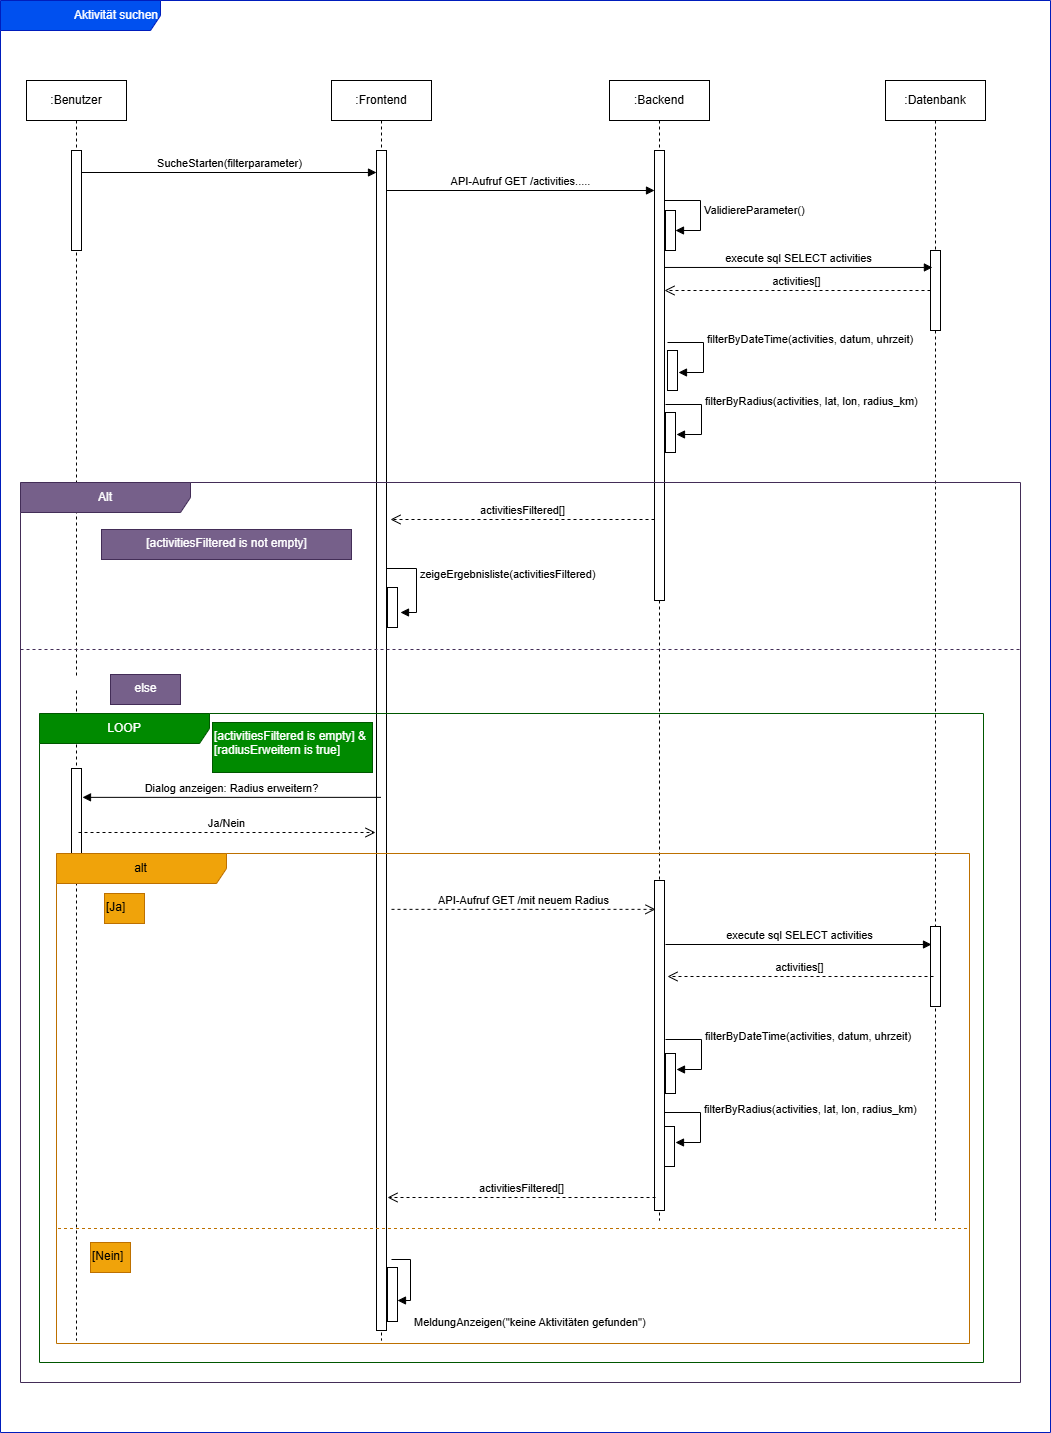

The diagram above was exported from draw.io. Its source (the exported page's mxGraphModel, read from the mxfile embedded in the PNG):
<mxGraphModel dx="1790" dy="994" grid="1" gridSize="10" guides="1" tooltips="1" connect="1" arrows="1" fold="1" page="1" pageScale="1" pageWidth="1100" pageHeight="850" math="0" shadow="0">
  <root>
    <mxCell id="0" />
    <mxCell id="1" parent="0" />
    <mxCell id="F9WTqbJKwwFNESCuxnbq-1" parent="1" style="shape=umlFrame;whiteSpace=wrap;html=1;pointerEvents=0;recursiveResize=0;container=1;collapsible=0;width=160;align=right;fillColor=#0050ef;fontColor=#ffffff;strokeColor=#001DBC;" value="Aktivität suchen" vertex="1">
      <mxGeometry height="1432" width="1050" x="10" y="8" as="geometry" />
    </mxCell>
    <mxCell id="F9WTqbJKwwFNESCuxnbq-2" parent="F9WTqbJKwwFNESCuxnbq-1" style="shape=umlLifeline;perimeter=lifelinePerimeter;whiteSpace=wrap;html=1;container=1;dropTarget=0;collapsible=0;recursiveResize=0;outlineConnect=0;portConstraint=eastwest;newEdgeStyle={&quot;curved&quot;:0,&quot;rounded&quot;:0};" value=":Benutzer" vertex="1">
      <mxGeometry height="1260" width="100" x="26" y="80" as="geometry" />
    </mxCell>
    <mxCell id="F9WTqbJKwwFNESCuxnbq-3" parent="F9WTqbJKwwFNESCuxnbq-2" style="html=1;points=[[0,0,0,0,5],[0,1,0,0,-5],[1,0,0,0,5],[1,1,0,0,-5]];perimeter=orthogonalPerimeter;outlineConnect=0;targetShapes=umlLifeline;portConstraint=eastwest;newEdgeStyle={&quot;curved&quot;:0,&quot;rounded&quot;:0};" value="" vertex="1">
      <mxGeometry height="100" width="10" x="45" y="70" as="geometry" />
    </mxCell>
    <mxCell id="F9WTqbJKwwFNESCuxnbq-59" parent="F9WTqbJKwwFNESCuxnbq-2" style="html=1;points=[[0,0,0,0,5],[0,1,0,0,-5],[1,0,0,0,5],[1,1,0,0,-5]];perimeter=orthogonalPerimeter;outlineConnect=0;targetShapes=umlLifeline;portConstraint=eastwest;newEdgeStyle={&quot;curved&quot;:0,&quot;rounded&quot;:0};" value="" vertex="1">
      <mxGeometry height="112" width="10" x="45" y="688" as="geometry" />
    </mxCell>
    <mxCell id="F9WTqbJKwwFNESCuxnbq-4" parent="F9WTqbJKwwFNESCuxnbq-1" style="shape=umlLifeline;perimeter=lifelinePerimeter;whiteSpace=wrap;html=1;container=1;dropTarget=0;collapsible=0;recursiveResize=0;outlineConnect=0;portConstraint=eastwest;newEdgeStyle={&quot;curved&quot;:0,&quot;rounded&quot;:0};" value=":Frontend" vertex="1">
      <mxGeometry height="1260" width="100" x="331" y="80" as="geometry" />
    </mxCell>
    <mxCell id="F9WTqbJKwwFNESCuxnbq-5" parent="F9WTqbJKwwFNESCuxnbq-4" style="html=1;points=[[0,0,0,0,5],[0,1,0,0,-5],[1,0,0,0,5],[1,1,0,0,-5]];perimeter=orthogonalPerimeter;outlineConnect=0;targetShapes=umlLifeline;portConstraint=eastwest;newEdgeStyle={&quot;curved&quot;:0,&quot;rounded&quot;:0};" value="" vertex="1">
      <mxGeometry height="1180" width="10" x="45" y="70" as="geometry" />
    </mxCell>
    <mxCell id="F9WTqbJKwwFNESCuxnbq-9" parent="F9WTqbJKwwFNESCuxnbq-1" style="shape=umlLifeline;perimeter=lifelinePerimeter;whiteSpace=wrap;html=1;container=1;dropTarget=0;collapsible=0;recursiveResize=0;outlineConnect=0;portConstraint=eastwest;newEdgeStyle={&quot;curved&quot;:0,&quot;rounded&quot;:0};" value=":Backend" vertex="1">
      <mxGeometry height="1140" width="100" x="609" y="80" as="geometry" />
    </mxCell>
    <mxCell id="F9WTqbJKwwFNESCuxnbq-10" parent="F9WTqbJKwwFNESCuxnbq-9" style="html=1;points=[[0,0,0,0,5],[0,1,0,0,-5],[1,0,0,0,5],[1,1,0,0,-5]];perimeter=orthogonalPerimeter;outlineConnect=0;targetShapes=umlLifeline;portConstraint=eastwest;newEdgeStyle={&quot;curved&quot;:0,&quot;rounded&quot;:0};" value="" vertex="1">
      <mxGeometry height="450" width="10" x="45" y="70" as="geometry" />
    </mxCell>
    <mxCell id="F9WTqbJKwwFNESCuxnbq-11" parent="F9WTqbJKwwFNESCuxnbq-9" style="html=1;points=[[0,0,0,0,5],[0,1,0,0,-5],[1,0,0,0,5],[1,1,0,0,-5]];perimeter=orthogonalPerimeter;outlineConnect=0;targetShapes=umlLifeline;portConstraint=eastwest;newEdgeStyle={&quot;curved&quot;:0,&quot;rounded&quot;:0};" value="" vertex="1">
      <mxGeometry height="40" width="10" x="56" y="130" as="geometry" />
    </mxCell>
    <mxCell id="F9WTqbJKwwFNESCuxnbq-12" edge="1" parent="F9WTqbJKwwFNESCuxnbq-9" source="F9WTqbJKwwFNESCuxnbq-10" style="html=1;align=left;spacingLeft=2;endArrow=block;rounded=0;edgeStyle=orthogonalEdgeStyle;curved=0;rounded=0;" target="F9WTqbJKwwFNESCuxnbq-11" value="ValidiereParameter()">
      <mxGeometry relative="1" as="geometry">
        <Array as="points">
          <mxPoint x="91" y="120" />
          <mxPoint x="91" y="150" />
        </Array>
        <mxPoint x="61" y="110" as="sourcePoint" />
      </mxGeometry>
    </mxCell>
    <mxCell id="F9WTqbJKwwFNESCuxnbq-95" parent="F9WTqbJKwwFNESCuxnbq-9" style="html=1;points=[[0,0,0,0,5],[0,1,0,0,-5],[1,0,0,0,5],[1,1,0,0,-5]];perimeter=orthogonalPerimeter;outlineConnect=0;targetShapes=umlLifeline;portConstraint=eastwest;newEdgeStyle={&quot;curved&quot;:0,&quot;rounded&quot;:0};" value="" vertex="1">
      <mxGeometry height="330" width="10" x="45" y="800" as="geometry" />
    </mxCell>
    <mxCell id="F9WTqbJKwwFNESCuxnbq-13" parent="F9WTqbJKwwFNESCuxnbq-1" style="shape=umlLifeline;perimeter=lifelinePerimeter;whiteSpace=wrap;html=1;container=1;dropTarget=0;collapsible=0;recursiveResize=0;outlineConnect=0;portConstraint=eastwest;newEdgeStyle={&quot;curved&quot;:0,&quot;rounded&quot;:0};" value=":Datenbank" vertex="1">
      <mxGeometry height="1140" width="100" x="885" y="80" as="geometry" />
    </mxCell>
    <mxCell id="F9WTqbJKwwFNESCuxnbq-14" parent="F9WTqbJKwwFNESCuxnbq-13" style="html=1;points=[[0,0,0,0,5],[0,1,0,0,-5],[1,0,0,0,5],[1,1,0,0,-5]];perimeter=orthogonalPerimeter;outlineConnect=0;targetShapes=umlLifeline;portConstraint=eastwest;newEdgeStyle={&quot;curved&quot;:0,&quot;rounded&quot;:0};" value="" vertex="1">
      <mxGeometry height="80" width="10" x="45" y="170" as="geometry" />
    </mxCell>
    <mxCell id="F9WTqbJKwwFNESCuxnbq-75" parent="F9WTqbJKwwFNESCuxnbq-13" style="html=1;points=[[0,0,0,0,5],[0,1,0,0,-5],[1,0,0,0,5],[1,1,0,0,-5]];perimeter=orthogonalPerimeter;outlineConnect=0;targetShapes=umlLifeline;portConstraint=eastwest;newEdgeStyle={&quot;curved&quot;:0,&quot;rounded&quot;:0};" value="" vertex="1">
      <mxGeometry height="80" width="10" x="45" y="846" as="geometry" />
    </mxCell>
    <mxCell id="F9WTqbJKwwFNESCuxnbq-15" edge="1" parent="F9WTqbJKwwFNESCuxnbq-1" style="html=1;verticalAlign=bottom;endArrow=block;curved=0;rounded=0;" value="SucheStarten(filterparameter)">
      <mxGeometry relative="1" width="80" x="0.0019" as="geometry">
        <mxPoint as="offset" />
        <mxPoint x="81" y="172" as="sourcePoint" />
        <mxPoint x="376" y="172" as="targetPoint" />
      </mxGeometry>
    </mxCell>
    <mxCell id="F9WTqbJKwwFNESCuxnbq-16" edge="1" parent="F9WTqbJKwwFNESCuxnbq-1" style="html=1;verticalAlign=bottom;endArrow=block;curved=0;rounded=0;" value="API-Aufruf&amp;nbsp;GET /activities.....">
      <mxGeometry relative="1" width="80" as="geometry">
        <mxPoint x="386" y="190" as="sourcePoint" />
        <mxPoint x="654" y="190" as="targetPoint" />
      </mxGeometry>
    </mxCell>
    <mxCell id="F9WTqbJKwwFNESCuxnbq-17" edge="1" parent="F9WTqbJKwwFNESCuxnbq-1" source="F9WTqbJKwwFNESCuxnbq-10" style="html=1;verticalAlign=bottom;endArrow=block;curved=0;rounded=0;entryX=0.191;entryY=0.212;entryDx=0;entryDy=0;entryPerimeter=0;" target="F9WTqbJKwwFNESCuxnbq-14" value="execute sql SELECT activities">
      <mxGeometry relative="1" width="80" as="geometry">
        <mxPoint x="670" y="270" as="sourcePoint" />
        <mxPoint x="907" y="270" as="targetPoint" />
      </mxGeometry>
    </mxCell>
    <mxCell id="F9WTqbJKwwFNESCuxnbq-18" edge="1" parent="F9WTqbJKwwFNESCuxnbq-1" source="F9WTqbJKwwFNESCuxnbq-14" style="html=1;verticalAlign=bottom;endArrow=open;dashed=1;endSize=8;curved=0;rounded=0;" target="F9WTqbJKwwFNESCuxnbq-10" value="activities[]">
      <mxGeometry relative="1" as="geometry">
        <mxPoint x="907" y="301" as="sourcePoint" />
        <mxPoint x="670" y="301" as="targetPoint" />
      </mxGeometry>
    </mxCell>
    <mxCell id="F9WTqbJKwwFNESCuxnbq-19" parent="F9WTqbJKwwFNESCuxnbq-1" style="shape=umlFrame;whiteSpace=wrap;html=1;pointerEvents=0;recursiveResize=0;container=1;collapsible=0;width=170;fillColor=#76608a;fontColor=#ffffff;strokeColor=#432D57;" value="Alt" vertex="1">
      <mxGeometry height="900" width="1000" x="20" y="482" as="geometry" />
    </mxCell>
    <mxCell id="F9WTqbJKwwFNESCuxnbq-20" parent="F9WTqbJKwwFNESCuxnbq-19" style="text;html=1;fillColor=#76608a;fontColor=#ffffff;strokeColor=#432D57;align=center;" value="[activitiesFiltered is not empty]" vertex="1">
      <mxGeometry height="30" relative="1" width="250" as="geometry">
        <mxPoint x="81" y="47" as="offset" />
      </mxGeometry>
    </mxCell>
    <mxCell id="F9WTqbJKwwFNESCuxnbq-25" parent="F9WTqbJKwwFNESCuxnbq-19" style="html=1;points=[[0,0,0,0,5],[0,1,0,0,-5],[1,0,0,0,5],[1,1,0,0,-5]];perimeter=orthogonalPerimeter;outlineConnect=0;targetShapes=umlLifeline;portConstraint=eastwest;newEdgeStyle={&quot;curved&quot;:0,&quot;rounded&quot;:0};" value="" vertex="1">
      <mxGeometry height="40" width="10" x="367" y="105" as="geometry" />
    </mxCell>
    <mxCell id="F9WTqbJKwwFNESCuxnbq-26" edge="1" parent="F9WTqbJKwwFNESCuxnbq-19" style="html=1;align=left;spacingLeft=2;endArrow=block;rounded=0;edgeStyle=orthogonalEdgeStyle;curved=0;rounded=0;" value="zeigeErgebnisliste(activitiesFiltered)">
      <mxGeometry relative="1" as="geometry">
        <Array as="points">
          <mxPoint x="366" y="86" />
          <mxPoint x="396" y="86" />
          <mxPoint x="396" y="130" />
        </Array>
        <mxPoint x="366" y="106" as="sourcePoint" />
        <mxPoint x="380" y="130" as="targetPoint" />
      </mxGeometry>
    </mxCell>
    <mxCell id="F9WTqbJKwwFNESCuxnbq-8" parent="F9WTqbJKwwFNESCuxnbq-19" style="html=1;points=[[0,0,0,0,5],[0,1,0,0,-5],[1,0,0,0,5],[1,1,0,0,-5]];perimeter=orthogonalPerimeter;outlineConnect=0;targetShapes=umlLifeline;portConstraint=eastwest;newEdgeStyle={&quot;curved&quot;:0,&quot;rounded&quot;:0};" value="" vertex="1">
      <mxGeometry height="54" width="10" x="367" y="785" as="geometry" />
    </mxCell>
    <mxCell id="F9WTqbJKwwFNESCuxnbq-27" edge="1" parent="F9WTqbJKwwFNESCuxnbq-19" style="html=1;verticalAlign=bottom;endArrow=block;curved=0;rounded=0;" value="Dialog anzeigen: Radius erweitern?">
      <mxGeometry relative="1" width="80" as="geometry">
        <mxPoint x="360.5000000000002" y="314.8600000000001" as="sourcePoint" />
        <mxPoint x="62" y="314.8599999999999" as="targetPoint" />
      </mxGeometry>
    </mxCell>
    <mxCell id="F9WTqbJKwwFNESCuxnbq-28" edge="1" parent="F9WTqbJKwwFNESCuxnbq-19" style="html=1;verticalAlign=bottom;endArrow=open;dashed=1;endSize=8;curved=0;rounded=0;exitX=1.4;exitY=0.935;exitDx=0;exitDy=0;exitPerimeter=0;" value="API-Aufruf&amp;nbsp;GET /mit neuem Radius">
      <mxGeometry relative="1" as="geometry">
        <mxPoint x="371" y="426.85" as="sourcePoint" />
        <mxPoint x="635" y="426.85" as="targetPoint" />
      </mxGeometry>
    </mxCell>
    <mxCell id="F9WTqbJKwwFNESCuxnbq-29" edge="1" parent="F9WTqbJKwwFNESCuxnbq-19" style="html=1;align=left;spacingLeft=2;endArrow=block;rounded=0;edgeStyle=orthogonalEdgeStyle;curved=0;rounded=0;" target="F9WTqbJKwwFNESCuxnbq-8" value="MeldungAnzeigen(&quot;keine Aktivitäten gefunden&quot;)">
      <mxGeometry relative="1" x="0.6438" y="22" as="geometry">
        <mxPoint as="offset" />
        <Array as="points">
          <mxPoint x="390" y="777" />
          <mxPoint x="390" y="818" />
        </Array>
        <mxPoint x="371" y="777" as="sourcePoint" />
        <mxPoint x="377" y="906.037037037037" as="targetPoint" />
      </mxGeometry>
    </mxCell>
    <mxCell id="F9WTqbJKwwFNESCuxnbq-36" parent="F9WTqbJKwwFNESCuxnbq-19" style="html=1;points=[[0,0,0,0,5],[0,1,0,0,-5],[1,0,0,0,5],[1,1,0,0,-5]];perimeter=orthogonalPerimeter;outlineConnect=0;targetShapes=umlLifeline;portConstraint=eastwest;newEdgeStyle={&quot;curved&quot;:0,&quot;rounded&quot;:0};" value="" vertex="1">
      <mxGeometry height="40" width="10" x="645" y="-70" as="geometry" />
    </mxCell>
    <mxCell id="F9WTqbJKwwFNESCuxnbq-37" edge="1" parent="F9WTqbJKwwFNESCuxnbq-19" style="html=1;align=left;spacingLeft=2;endArrow=block;rounded=0;edgeStyle=orthogonalEdgeStyle;curved=0;rounded=0;" value="filterByRadius(activities, lat, lon, radius_km)">
      <mxGeometry relative="1" x="-0.2088" y="-3" as="geometry">
        <mxPoint x="3" y="-3" as="offset" />
        <Array as="points">
          <mxPoint x="681" y="-78" />
          <mxPoint x="681" y="-48" />
        </Array>
        <mxPoint x="645" y="-78" as="sourcePoint" />
        <mxPoint x="656" y="-48" as="targetPoint" />
      </mxGeometry>
    </mxCell>
    <mxCell id="F9WTqbJKwwFNESCuxnbq-38" edge="1" parent="F9WTqbJKwwFNESCuxnbq-19" style="html=1;verticalAlign=bottom;endArrow=block;curved=0;rounded=0;" value="execute sql SELECT activities">
      <mxGeometry relative="1" width="80" as="geometry">
        <mxPoint x="645" y="462" as="sourcePoint" />
        <mxPoint x="911" y="462" as="targetPoint" />
      </mxGeometry>
    </mxCell>
    <mxCell id="F9WTqbJKwwFNESCuxnbq-39" edge="1" parent="F9WTqbJKwwFNESCuxnbq-19" style="html=1;verticalAlign=bottom;endArrow=open;dashed=1;endSize=8;curved=0;rounded=0;" value="activities[]">
      <mxGeometry relative="1" as="geometry">
        <mxPoint x="913" y="494" as="sourcePoint" />
        <mxPoint x="647" y="494" as="targetPoint" />
      </mxGeometry>
    </mxCell>
    <mxCell id="F9WTqbJKwwFNESCuxnbq-56" parent="F9WTqbJKwwFNESCuxnbq-19" style="text;html=1;fillColor=#76608a;fontColor=#ffffff;strokeColor=#432D57;align=center;" value="else" vertex="1">
      <mxGeometry height="30" width="70" x="90" y="192" as="geometry" />
    </mxCell>
    <mxCell id="F9WTqbJKwwFNESCuxnbq-60" parent="F9WTqbJKwwFNESCuxnbq-19" style="shape=umlFrame;whiteSpace=wrap;html=1;pointerEvents=0;recursiveResize=0;container=1;collapsible=0;width=170;fillColor=#008a00;fontColor=#ffffff;strokeColor=#005700;" value="LOOP" vertex="1">
      <mxGeometry height="649" width="944" x="19" y="231" as="geometry" />
    </mxCell>
    <mxCell id="F9WTqbJKwwFNESCuxnbq-61" parent="F9WTqbJKwwFNESCuxnbq-60" style="text;html=1;fillColor=#008a00;fontColor=#ffffff;strokeColor=#005700;" value="[activitiesFiltered is empty] &amp;amp;&amp;nbsp;&lt;div&gt;[radiusErweitern is true]&lt;/div&gt;" vertex="1">
      <mxGeometry height="50" relative="1" width="160" as="geometry">
        <mxPoint x="173" y="9" as="offset" />
      </mxGeometry>
    </mxCell>
    <mxCell id="F9WTqbJKwwFNESCuxnbq-63" parent="F9WTqbJKwwFNESCuxnbq-60" style="shape=umlFrame;whiteSpace=wrap;html=1;pointerEvents=0;recursiveResize=0;container=1;collapsible=0;width=170;fillColor=#f0a30a;fontColor=#000000;strokeColor=#BD7000;" value="alt" vertex="1">
      <mxGeometry height="490" width="913" x="17" y="140" as="geometry" />
    </mxCell>
    <mxCell id="F9WTqbJKwwFNESCuxnbq-64" parent="F9WTqbJKwwFNESCuxnbq-63" style="text;html=1;fillColor=#f0a30a;fontColor=#000000;strokeColor=#BD7000;" value="[Ja]" vertex="1">
      <mxGeometry height="30" relative="1" width="40" as="geometry">
        <mxPoint x="48" y="40" as="offset" />
      </mxGeometry>
    </mxCell>
    <mxCell id="F9WTqbJKwwFNESCuxnbq-72" parent="F9WTqbJKwwFNESCuxnbq-63" style="text;html=1;fillColor=#f0a30a;fontColor=#000000;strokeColor=#BD7000;" value="[Nein]" vertex="1">
      <mxGeometry height="30" relative="1" width="40" as="geometry">
        <mxPoint x="34" y="389" as="offset" />
      </mxGeometry>
    </mxCell>
    <mxCell id="F9WTqbJKwwFNESCuxnbq-67" parent="F9WTqbJKwwFNESCuxnbq-63" style="line;strokeWidth=1;dashed=1;labelPosition=center;verticalLabelPosition=bottom;align=left;verticalAlign=top;spacingLeft=20;spacingTop=15;html=1;whiteSpace=wrap;fillColor=#f0a30a;fontColor=#000000;strokeColor=#BD7000;" value="" vertex="1">
      <mxGeometry height="10" width="910" x="1.5" y="370" as="geometry" />
    </mxCell>
    <mxCell id="F9WTqbJKwwFNESCuxnbq-34" edge="1" parent="F9WTqbJKwwFNESCuxnbq-63" style="html=1;verticalAlign=bottom;endArrow=open;dashed=1;endSize=8;curved=0;rounded=0;" value="activitiesFiltered[]">
      <mxGeometry relative="1" as="geometry">
        <mxPoint x="599" y="344" as="sourcePoint" />
        <mxPoint x="330.9999999999998" y="344" as="targetPoint" />
      </mxGeometry>
    </mxCell>
    <mxCell id="F9WTqbJKwwFNESCuxnbq-22" edge="1" parent="F9WTqbJKwwFNESCuxnbq-60" style="html=1;verticalAlign=bottom;endArrow=open;dashed=1;endSize=8;curved=0;rounded=0;" value="Ja/Nein">
      <mxGeometry relative="1" as="geometry">
        <mxPoint x="39" y="119" as="sourcePoint" />
        <mxPoint x="335.9999999999998" y="119" as="targetPoint" />
      </mxGeometry>
    </mxCell>
    <mxCell id="F9WTqbJKwwFNESCuxnbq-55" parent="F9WTqbJKwwFNESCuxnbq-19" style="line;strokeWidth=1;dashed=1;labelPosition=center;verticalLabelPosition=bottom;align=left;verticalAlign=top;spacingLeft=20;spacingTop=15;html=1;whiteSpace=wrap;fillColor=#76608a;fontColor=#ffffff;strokeColor=#432D57;" value="[constraint2]" vertex="1">
      <mxGeometry height="10" width="1000" y="162" as="geometry" />
    </mxCell>
    <mxCell id="l7aUxejan8dkhLAC0sRm-1" parent="F9WTqbJKwwFNESCuxnbq-19" style="html=1;points=[[0,0,0,0,5],[0,1,0,0,-5],[1,0,0,0,5],[1,1,0,0,-5]];perimeter=orthogonalPerimeter;outlineConnect=0;targetShapes=umlLifeline;portConstraint=eastwest;newEdgeStyle={&quot;curved&quot;:0,&quot;rounded&quot;:0};" value="" vertex="1">
      <mxGeometry height="40" width="10" x="647" y="-132" as="geometry" />
    </mxCell>
    <mxCell id="l7aUxejan8dkhLAC0sRm-2" edge="1" parent="F9WTqbJKwwFNESCuxnbq-19" style="html=1;align=left;spacingLeft=2;endArrow=block;rounded=0;edgeStyle=orthogonalEdgeStyle;curved=0;rounded=0;" value="filterByDateTime(activities, datum, uhrzeit)">
      <mxGeometry relative="1" x="-0.2088" y="-3" as="geometry">
        <mxPoint x="3" y="-3" as="offset" />
        <Array as="points">
          <mxPoint x="683" y="-140" />
          <mxPoint x="683" y="-110" />
        </Array>
        <mxPoint x="647" y="-140" as="sourcePoint" />
        <mxPoint x="658" y="-110" as="targetPoint" />
      </mxGeometry>
    </mxCell>
    <mxCell id="l7aUxejan8dkhLAC0sRm-3" parent="F9WTqbJKwwFNESCuxnbq-19" style="html=1;points=[[0,0,0,0,5],[0,1,0,0,-5],[1,0,0,0,5],[1,1,0,0,-5]];perimeter=orthogonalPerimeter;outlineConnect=0;targetShapes=umlLifeline;portConstraint=eastwest;newEdgeStyle={&quot;curved&quot;:0,&quot;rounded&quot;:0};" value="" vertex="1">
      <mxGeometry height="40" width="10" x="645" y="571" as="geometry" />
    </mxCell>
    <mxCell id="l7aUxejan8dkhLAC0sRm-4" edge="1" parent="F9WTqbJKwwFNESCuxnbq-19" style="html=1;align=left;spacingLeft=2;endArrow=block;rounded=0;edgeStyle=orthogonalEdgeStyle;curved=0;rounded=0;" value="filterByDateTime(activities, datum, uhrzeit)">
      <mxGeometry relative="1" x="-0.2088" y="-3" as="geometry">
        <mxPoint x="3" y="-3" as="offset" />
        <Array as="points">
          <mxPoint x="681" y="557" />
          <mxPoint x="681" y="587" />
        </Array>
        <mxPoint x="645" y="557" as="sourcePoint" />
        <mxPoint x="656" y="587" as="targetPoint" />
      </mxGeometry>
    </mxCell>
    <mxCell id="F9WTqbJKwwFNESCuxnbq-51" edge="1" parent="F9WTqbJKwwFNESCuxnbq-1" style="html=1;verticalAlign=bottom;endArrow=open;dashed=1;endSize=8;curved=0;rounded=0;" value="activitiesFiltered[]">
      <mxGeometry relative="1" as="geometry">
        <mxPoint x="654" y="519" as="sourcePoint" />
        <mxPoint x="390" y="519" as="targetPoint" />
      </mxGeometry>
    </mxCell>
    <mxCell id="F9WTqbJKwwFNESCuxnbq-82" parent="1" style="html=1;points=[[0,0,0,0,5],[0,1,0,0,-5],[1,0,0,0,5],[1,1,0,0,-5]];perimeter=orthogonalPerimeter;outlineConnect=0;targetShapes=umlLifeline;portConstraint=eastwest;newEdgeStyle={&quot;curved&quot;:0,&quot;rounded&quot;:0};" value="" vertex="1">
      <mxGeometry height="40" width="10" x="674" y="1134" as="geometry" />
    </mxCell>
    <mxCell id="F9WTqbJKwwFNESCuxnbq-83" edge="1" parent="1" style="html=1;align=left;spacingLeft=2;endArrow=block;rounded=0;edgeStyle=orthogonalEdgeStyle;curved=0;rounded=0;" value="filterByRadius(activities, lat, lon, radius_km)">
      <mxGeometry relative="1" x="-0.2088" y="-3" as="geometry">
        <mxPoint x="3" y="-3" as="offset" />
        <Array as="points">
          <mxPoint x="710" y="1120" />
          <mxPoint x="710" y="1150" />
        </Array>
        <mxPoint x="674" y="1120" as="sourcePoint" />
        <mxPoint x="685" y="1150" as="targetPoint" />
      </mxGeometry>
    </mxCell>
  </root>
</mxGraphModel>